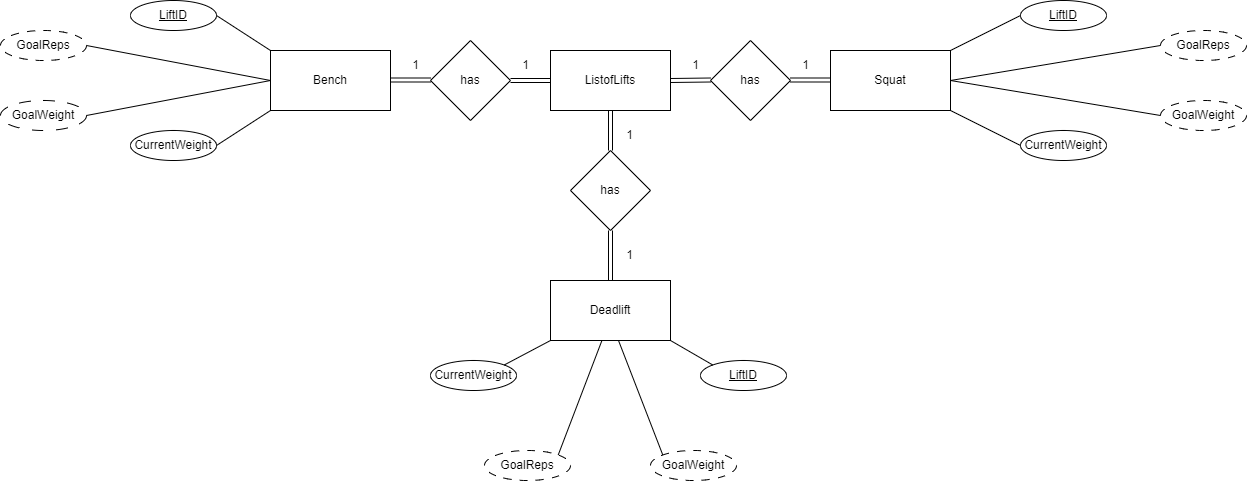

The diagram above was exported from draw.io. Its source (the exported page's mxGraphModel, read from the mxfile embedded in the PNG):
<mxGraphModel dx="1994" dy="726" grid="1" gridSize="10" guides="1" tooltips="1" connect="1" arrows="1" fold="1" page="1" pageScale="1" pageWidth="827" pageHeight="1169" math="0" shadow="0">
  <root>
    <mxCell id="0" />
    <mxCell id="1" parent="0" />
    <mxCell id="Cd2eZAePshCVNj5BeBPS-1" value="ListofLifts" style="rounded=0;whiteSpace=wrap;html=1;" vertex="1" parent="1">
      <mxGeometry x="350" y="310" width="120" height="60" as="geometry" />
    </mxCell>
    <mxCell id="Cd2eZAePshCVNj5BeBPS-2" value="has" style="rhombus;whiteSpace=wrap;html=1;" vertex="1" parent="1">
      <mxGeometry x="370" y="410" width="80" height="80" as="geometry" />
    </mxCell>
    <mxCell id="Cd2eZAePshCVNj5BeBPS-5" value="Bench" style="rounded=0;whiteSpace=wrap;html=1;" vertex="1" parent="1">
      <mxGeometry x="70" y="310" width="120" height="60" as="geometry" />
    </mxCell>
    <mxCell id="Cd2eZAePshCVNj5BeBPS-6" value="Deadlift" style="rounded=0;whiteSpace=wrap;html=1;" vertex="1" parent="1">
      <mxGeometry x="350" y="540" width="120" height="60" as="geometry" />
    </mxCell>
    <mxCell id="Cd2eZAePshCVNj5BeBPS-8" value="Squat" style="rounded=0;whiteSpace=wrap;html=1;" vertex="1" parent="1">
      <mxGeometry x="630" y="310" width="120" height="60" as="geometry" />
    </mxCell>
    <mxCell id="Cd2eZAePshCVNj5BeBPS-12" value="" style="shape=link;html=1;rounded=0;entryX=0.5;entryY=1;entryDx=0;entryDy=0;" edge="1" parent="1" source="Cd2eZAePshCVNj5BeBPS-2" target="Cd2eZAePshCVNj5BeBPS-1">
      <mxGeometry width="100" relative="1" as="geometry">
        <mxPoint x="360" y="390" as="sourcePoint" />
        <mxPoint x="450" y="390" as="targetPoint" />
      </mxGeometry>
    </mxCell>
    <mxCell id="Cd2eZAePshCVNj5BeBPS-13" value="" style="shape=link;html=1;rounded=0;entryX=0.5;entryY=1;entryDx=0;entryDy=0;" edge="1" parent="1" source="Cd2eZAePshCVNj5BeBPS-6" target="Cd2eZAePshCVNj5BeBPS-2">
      <mxGeometry width="100" relative="1" as="geometry">
        <mxPoint x="360" y="510" as="sourcePoint" />
        <mxPoint x="460" y="510" as="targetPoint" />
      </mxGeometry>
    </mxCell>
    <mxCell id="Cd2eZAePshCVNj5BeBPS-14" value="CurrentWeight" style="ellipse;whiteSpace=wrap;html=1;" vertex="1" parent="1">
      <mxGeometry x="230" y="620" width="86" height="30" as="geometry" />
    </mxCell>
    <mxCell id="Cd2eZAePshCVNj5BeBPS-18" value="GoalReps" style="ellipse;whiteSpace=wrap;html=1;dashed=1;dashPattern=8 8;" vertex="1" parent="1">
      <mxGeometry x="284" y="710" width="86" height="30" as="geometry" />
    </mxCell>
    <mxCell id="Cd2eZAePshCVNj5BeBPS-20" value="has" style="rhombus;whiteSpace=wrap;html=1;" vertex="1" parent="1">
      <mxGeometry x="230" y="300" width="80" height="80" as="geometry" />
    </mxCell>
    <mxCell id="Cd2eZAePshCVNj5BeBPS-21" value="has" style="rhombus;whiteSpace=wrap;html=1;" vertex="1" parent="1">
      <mxGeometry x="510" y="300" width="80" height="80" as="geometry" />
    </mxCell>
    <mxCell id="Cd2eZAePshCVNj5BeBPS-23" value="" style="shape=link;html=1;rounded=0;entryX=0;entryY=0.5;entryDx=0;entryDy=0;exitX=1;exitY=0.5;exitDx=0;exitDy=0;" edge="1" parent="1" source="Cd2eZAePshCVNj5BeBPS-20" target="Cd2eZAePshCVNj5BeBPS-1">
      <mxGeometry width="100" relative="1" as="geometry">
        <mxPoint x="310" y="350" as="sourcePoint" />
        <mxPoint x="380" y="349.5" as="targetPoint" />
      </mxGeometry>
    </mxCell>
    <mxCell id="Cd2eZAePshCVNj5BeBPS-24" value="" style="shape=link;html=1;rounded=0;entryX=0;entryY=0.5;entryDx=0;entryDy=0;exitX=1;exitY=0.5;exitDx=0;exitDy=0;" edge="1" parent="1">
      <mxGeometry width="100" relative="1" as="geometry">
        <mxPoint x="190" y="339.5" as="sourcePoint" />
        <mxPoint x="230" y="339.5" as="targetPoint" />
      </mxGeometry>
    </mxCell>
    <mxCell id="Cd2eZAePshCVNj5BeBPS-25" value="" style="shape=link;html=1;rounded=0;entryX=0;entryY=0.5;entryDx=0;entryDy=0;" edge="1" parent="1">
      <mxGeometry width="100" relative="1" as="geometry">
        <mxPoint x="470" y="340" as="sourcePoint" />
        <mxPoint x="510" y="339.5" as="targetPoint" />
      </mxGeometry>
    </mxCell>
    <mxCell id="Cd2eZAePshCVNj5BeBPS-26" value="" style="shape=link;html=1;rounded=0;entryX=0;entryY=0.5;entryDx=0;entryDy=0;exitX=1;exitY=0.5;exitDx=0;exitDy=0;" edge="1" parent="1">
      <mxGeometry width="100" relative="1" as="geometry">
        <mxPoint x="590" y="339.5" as="sourcePoint" />
        <mxPoint x="630" y="339.5" as="targetPoint" />
      </mxGeometry>
    </mxCell>
    <mxCell id="Cd2eZAePshCVNj5BeBPS-29" value="CurrentWeight" style="ellipse;whiteSpace=wrap;html=1;" vertex="1" parent="1">
      <mxGeometry x="820" y="390" width="86" height="30" as="geometry" />
    </mxCell>
    <mxCell id="Cd2eZAePshCVNj5BeBPS-30" value="CurrentWeight" style="ellipse;whiteSpace=wrap;html=1;" vertex="1" parent="1">
      <mxGeometry x="-70" y="390" width="86" height="30" as="geometry" />
    </mxCell>
    <mxCell id="Cd2eZAePshCVNj5BeBPS-31" value="GoalReps" style="ellipse;whiteSpace=wrap;html=1;dashed=1;dashPattern=8 8;" vertex="1" parent="1">
      <mxGeometry x="-200" y="290" width="86" height="30" as="geometry" />
    </mxCell>
    <mxCell id="Cd2eZAePshCVNj5BeBPS-33" value="" style="endArrow=none;html=1;rounded=0;exitX=1;exitY=1;exitDx=0;exitDy=0;entryX=0;entryY=0.5;entryDx=0;entryDy=0;" edge="1" parent="1" source="Cd2eZAePshCVNj5BeBPS-8" target="Cd2eZAePshCVNj5BeBPS-29">
      <mxGeometry width="50" height="50" relative="1" as="geometry">
        <mxPoint x="740" y="380" as="sourcePoint" />
        <mxPoint x="790" y="330" as="targetPoint" />
      </mxGeometry>
    </mxCell>
    <mxCell id="Cd2eZAePshCVNj5BeBPS-37" value="" style="endArrow=none;html=1;rounded=0;exitX=0;exitY=1;exitDx=0;exitDy=0;entryX=1;entryY=0;entryDx=0;entryDy=0;" edge="1" parent="1" source="Cd2eZAePshCVNj5BeBPS-6" target="Cd2eZAePshCVNj5BeBPS-14">
      <mxGeometry width="50" height="50" relative="1" as="geometry">
        <mxPoint x="790" y="380" as="sourcePoint" />
        <mxPoint x="830" y="380" as="targetPoint" />
      </mxGeometry>
    </mxCell>
    <mxCell id="Cd2eZAePshCVNj5BeBPS-39" value="" style="endArrow=none;html=1;rounded=0;exitX=0;exitY=1;exitDx=0;exitDy=0;entryX=1;entryY=0.5;entryDx=0;entryDy=0;" edge="1" parent="1" source="Cd2eZAePshCVNj5BeBPS-5" target="Cd2eZAePshCVNj5BeBPS-30">
      <mxGeometry width="50" height="50" relative="1" as="geometry">
        <mxPoint x="810" y="400" as="sourcePoint" />
        <mxPoint x="850" y="400" as="targetPoint" />
      </mxGeometry>
    </mxCell>
    <mxCell id="Cd2eZAePshCVNj5BeBPS-43" value="&lt;u&gt;LiftID&lt;/u&gt;" style="ellipse;whiteSpace=wrap;html=1;" vertex="1" parent="1">
      <mxGeometry x="820" y="260" width="86" height="30" as="geometry" />
    </mxCell>
    <mxCell id="Cd2eZAePshCVNj5BeBPS-44" value="&lt;u&gt;LiftID&lt;/u&gt;" style="ellipse;whiteSpace=wrap;html=1;" vertex="1" parent="1">
      <mxGeometry x="-70" y="260" width="86" height="30" as="geometry" />
    </mxCell>
    <mxCell id="Cd2eZAePshCVNj5BeBPS-48" value="" style="endArrow=none;html=1;rounded=0;entryX=0;entryY=0.5;entryDx=0;entryDy=0;exitX=1;exitY=0;exitDx=0;exitDy=0;" edge="1" parent="1" source="Cd2eZAePshCVNj5BeBPS-8" target="Cd2eZAePshCVNj5BeBPS-43">
      <mxGeometry width="50" height="50" relative="1" as="geometry">
        <mxPoint x="690" y="310" as="sourcePoint" />
        <mxPoint x="780" y="290" as="targetPoint" />
      </mxGeometry>
    </mxCell>
    <mxCell id="Cd2eZAePshCVNj5BeBPS-49" value="" style="endArrow=none;html=1;rounded=0;exitX=0;exitY=0;exitDx=0;exitDy=0;entryX=1;entryY=0.5;entryDx=0;entryDy=0;" edge="1" parent="1" source="Cd2eZAePshCVNj5BeBPS-5" target="Cd2eZAePshCVNj5BeBPS-44">
      <mxGeometry width="50" height="50" relative="1" as="geometry">
        <mxPoint x="80" y="320" as="sourcePoint" />
        <mxPoint x="67" y="286" as="targetPoint" />
      </mxGeometry>
    </mxCell>
    <mxCell id="Cd2eZAePshCVNj5BeBPS-50" value="&lt;u&gt;LiftID&lt;/u&gt;" style="ellipse;whiteSpace=wrap;html=1;" vertex="1" parent="1">
      <mxGeometry x="500" y="620" width="86" height="30" as="geometry" />
    </mxCell>
    <mxCell id="Cd2eZAePshCVNj5BeBPS-51" value="" style="endArrow=none;html=1;rounded=0;exitX=1;exitY=1;exitDx=0;exitDy=0;entryX=0;entryY=0;entryDx=0;entryDy=0;" edge="1" parent="1" source="Cd2eZAePshCVNj5BeBPS-6" target="Cd2eZAePshCVNj5BeBPS-50">
      <mxGeometry width="50" height="50" relative="1" as="geometry">
        <mxPoint x="420" y="610" as="sourcePoint" />
        <mxPoint x="359" y="660" as="targetPoint" />
      </mxGeometry>
    </mxCell>
    <mxCell id="Cd2eZAePshCVNj5BeBPS-57" value="1" style="text;html=1;align=center;verticalAlign=middle;resizable=0;points=[];autosize=1;strokeColor=none;fillColor=none;" vertex="1" parent="1">
      <mxGeometry x="200" y="310" width="30" height="30" as="geometry" />
    </mxCell>
    <mxCell id="Cd2eZAePshCVNj5BeBPS-58" value="1" style="text;html=1;align=center;verticalAlign=middle;resizable=0;points=[];autosize=1;strokeColor=none;fillColor=none;" vertex="1" parent="1">
      <mxGeometry x="310" y="310" width="30" height="30" as="geometry" />
    </mxCell>
    <mxCell id="Cd2eZAePshCVNj5BeBPS-59" value="1" style="text;html=1;align=center;verticalAlign=middle;resizable=0;points=[];autosize=1;strokeColor=none;fillColor=none;" vertex="1" parent="1">
      <mxGeometry x="480" y="310" width="30" height="30" as="geometry" />
    </mxCell>
    <mxCell id="Cd2eZAePshCVNj5BeBPS-60" value="1" style="text;html=1;align=center;verticalAlign=middle;resizable=0;points=[];autosize=1;strokeColor=none;fillColor=none;" vertex="1" parent="1">
      <mxGeometry x="590" y="310" width="30" height="30" as="geometry" />
    </mxCell>
    <mxCell id="Cd2eZAePshCVNj5BeBPS-61" value="1" style="text;html=1;align=center;verticalAlign=middle;resizable=0;points=[];autosize=1;strokeColor=none;fillColor=none;" vertex="1" parent="1">
      <mxGeometry x="414" y="380" width="30" height="30" as="geometry" />
    </mxCell>
    <mxCell id="Cd2eZAePshCVNj5BeBPS-62" value="1" style="text;html=1;align=center;verticalAlign=middle;resizable=0;points=[];autosize=1;strokeColor=none;fillColor=none;" vertex="1" parent="1">
      <mxGeometry x="414" y="500" width="30" height="30" as="geometry" />
    </mxCell>
    <mxCell id="Cd2eZAePshCVNj5BeBPS-63" value="GoalWeight" style="ellipse;whiteSpace=wrap;html=1;dashed=1;dashPattern=8 8;" vertex="1" parent="1">
      <mxGeometry x="960" y="360" width="86" height="30" as="geometry" />
    </mxCell>
    <mxCell id="Cd2eZAePshCVNj5BeBPS-66" value="GoalWeight" style="ellipse;whiteSpace=wrap;html=1;dashed=1;dashPattern=8 8;" vertex="1" parent="1">
      <mxGeometry x="450" y="710" width="86" height="30" as="geometry" />
    </mxCell>
    <mxCell id="Cd2eZAePshCVNj5BeBPS-67" value="" style="endArrow=none;html=1;rounded=0;entryX=1;entryY=0;entryDx=0;entryDy=0;exitX=0.428;exitY=1.003;exitDx=0;exitDy=0;exitPerimeter=0;" edge="1" parent="1" source="Cd2eZAePshCVNj5BeBPS-6" target="Cd2eZAePshCVNj5BeBPS-18">
      <mxGeometry width="50" height="50" relative="1" as="geometry">
        <mxPoint x="379.5944084089783" y="675.6066017177986" as="sourcePoint" />
        <mxPoint x="420" y="660" as="targetPoint" />
      </mxGeometry>
    </mxCell>
    <mxCell id="Cd2eZAePshCVNj5BeBPS-68" value="" style="endArrow=none;html=1;rounded=0;entryX=0;entryY=0;entryDx=0;entryDy=0;" edge="1" parent="1" target="Cd2eZAePshCVNj5BeBPS-66">
      <mxGeometry width="50" height="50" relative="1" as="geometry">
        <mxPoint x="418" y="600" as="sourcePoint" />
        <mxPoint x="367" y="724" as="targetPoint" />
      </mxGeometry>
    </mxCell>
    <mxCell id="Cd2eZAePshCVNj5BeBPS-71" value="GoalWeight" style="ellipse;whiteSpace=wrap;html=1;dashed=1;dashPattern=12 12;" vertex="1" parent="1">
      <mxGeometry x="-200" y="360" width="86" height="30" as="geometry" />
    </mxCell>
    <mxCell id="Cd2eZAePshCVNj5BeBPS-72" value="" style="endArrow=none;html=1;rounded=0;exitX=1;exitY=0.5;exitDx=0;exitDy=0;entryX=0;entryY=0.5;entryDx=0;entryDy=0;" edge="1" parent="1" source="Cd2eZAePshCVNj5BeBPS-31" target="Cd2eZAePshCVNj5BeBPS-5">
      <mxGeometry width="50" height="50" relative="1" as="geometry">
        <mxPoint x="-114" y="340" as="sourcePoint" />
        <mxPoint x="-70" y="340" as="targetPoint" />
        <Array as="points" />
      </mxGeometry>
    </mxCell>
    <mxCell id="Cd2eZAePshCVNj5BeBPS-74" value="" style="endArrow=none;html=1;rounded=0;exitX=1;exitY=0.5;exitDx=0;exitDy=0;" edge="1" parent="1" source="Cd2eZAePshCVNj5BeBPS-71">
      <mxGeometry width="50" height="50" relative="1" as="geometry">
        <mxPoint x="-104" y="315" as="sourcePoint" />
        <mxPoint x="70" y="340" as="targetPoint" />
        <Array as="points" />
      </mxGeometry>
    </mxCell>
    <mxCell id="Cd2eZAePshCVNj5BeBPS-75" value="GoalReps" style="ellipse;whiteSpace=wrap;html=1;dashed=1;dashPattern=8 8;" vertex="1" parent="1">
      <mxGeometry x="960" y="290" width="86" height="30" as="geometry" />
    </mxCell>
    <mxCell id="Cd2eZAePshCVNj5BeBPS-76" value="" style="endArrow=none;html=1;rounded=0;entryX=1;entryY=0.5;entryDx=0;entryDy=0;exitX=0;exitY=0.5;exitDx=0;exitDy=0;" edge="1" parent="1" source="Cd2eZAePshCVNj5BeBPS-75" target="Cd2eZAePshCVNj5BeBPS-8">
      <mxGeometry width="50" height="50" relative="1" as="geometry">
        <mxPoint x="660" y="520" as="sourcePoint" />
        <mxPoint x="906" y="340" as="targetPoint" />
        <Array as="points" />
      </mxGeometry>
    </mxCell>
    <mxCell id="Cd2eZAePshCVNj5BeBPS-77" value="" style="endArrow=none;html=1;rounded=0;exitX=0;exitY=0.5;exitDx=0;exitDy=0;" edge="1" parent="1" source="Cd2eZAePshCVNj5BeBPS-63">
      <mxGeometry width="50" height="50" relative="1" as="geometry">
        <mxPoint x="660" y="520" as="sourcePoint" />
        <mxPoint x="750" y="340" as="targetPoint" />
      </mxGeometry>
    </mxCell>
  </root>
</mxGraphModel>